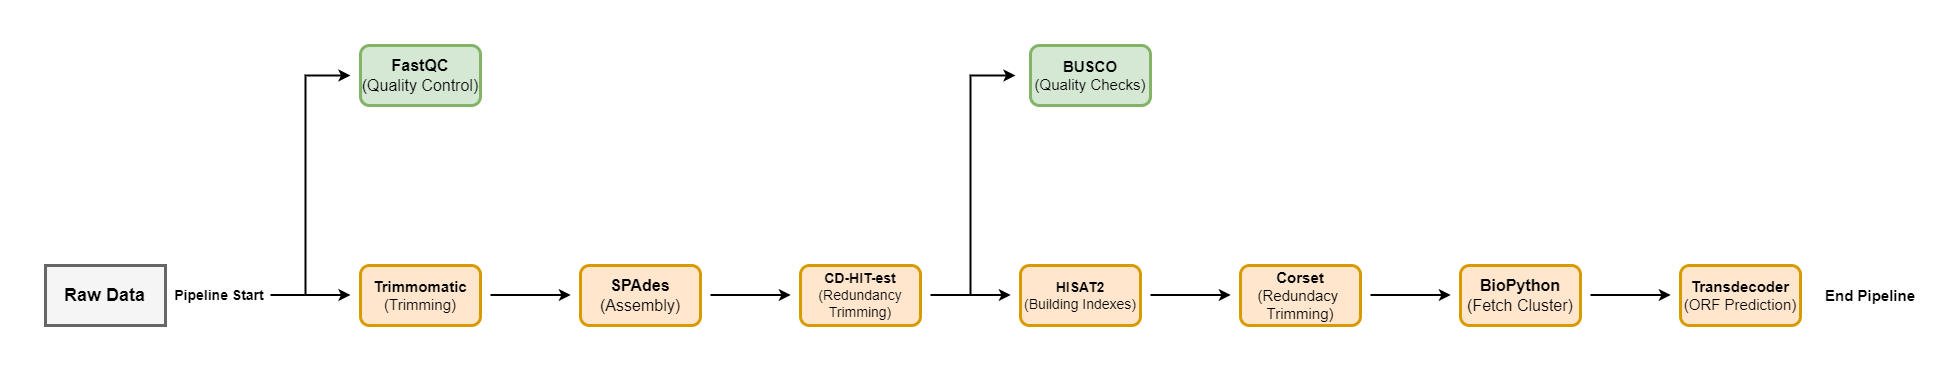

The diagram above was exported from draw.io. Its source (the exported page's mxGraphModel, read from the mxfile embedded in the PNG):
<mxGraphModel dx="2049" dy="1146" grid="1" gridSize="10" guides="1" tooltips="1" connect="1" arrows="1" fold="1" page="1" pageScale="1" pageWidth="650" pageHeight="369" math="0" shadow="0">
  <root>
    <mxCell id="0" />
    <mxCell id="1" parent="0" />
    <mxCell id="SGL_-r-HgVeRlWg7C2jw-1" value="" style="rounded=1;whiteSpace=wrap;html=1;fillColor=#ffe6cc;strokeColor=#d79b00;strokeWidth=3;" parent="1" vertex="1">
      <mxGeometry x="360" y="265" width="120" height="60" as="geometry" />
    </mxCell>
    <mxCell id="SGL_-r-HgVeRlWg7C2jw-2" value="" style="endArrow=classic;html=1;rounded=0;strokeWidth=2;" parent="1" edge="1">
      <mxGeometry width="50" height="50" relative="1" as="geometry">
        <mxPoint x="270" y="294.5" as="sourcePoint" />
        <mxPoint x="350" y="294.5" as="targetPoint" />
        <Array as="points" />
      </mxGeometry>
    </mxCell>
    <mxCell id="SGL_-r-HgVeRlWg7C2jw-3" value="&lt;font style=&quot;font-size: 15px;&quot;&gt;&lt;b&gt;Trimmomatic&lt;/b&gt;&lt;br&gt;(Trimming)&lt;/font&gt;" style="text;html=1;strokeColor=none;fillColor=none;align=center;verticalAlign=middle;whiteSpace=wrap;rounded=0;" parent="1" vertex="1">
      <mxGeometry x="370" y="265" width="100" height="60" as="geometry" />
    </mxCell>
    <mxCell id="SGL_-r-HgVeRlWg7C2jw-4" value="" style="rounded=0;whiteSpace=wrap;html=1;fillColor=#f5f5f5;fontColor=#333333;strokeColor=#666666;strokeWidth=3;" parent="1" vertex="1">
      <mxGeometry x="45" y="265" width="120" height="60" as="geometry" />
    </mxCell>
    <mxCell id="SGL_-r-HgVeRlWg7C2jw-5" value="&lt;b style=&quot;font-size: 18px;&quot;&gt;Raw Data&lt;/b&gt;" style="text;html=1;strokeColor=none;fillColor=none;align=center;verticalAlign=middle;whiteSpace=wrap;rounded=0;fontSize=18;" parent="1" vertex="1">
      <mxGeometry x="52.5" y="280" width="105" height="30" as="geometry" />
    </mxCell>
    <mxCell id="SGL_-r-HgVeRlWg7C2jw-6" value="&lt;b style=&quot;font-size: 14px;&quot;&gt;Pipeline Start&lt;/b&gt;" style="text;html=1;strokeColor=none;fillColor=none;align=center;verticalAlign=middle;whiteSpace=wrap;rounded=0;fontSize=14;" parent="1" vertex="1">
      <mxGeometry x="154" y="280" width="130" height="30" as="geometry" />
    </mxCell>
    <mxCell id="SGL_-r-HgVeRlWg7C2jw-7" value="" style="rounded=1;whiteSpace=wrap;html=1;fillColor=#d5e8d4;strokeColor=#82b366;strokeWidth=3;" parent="1" vertex="1">
      <mxGeometry x="360" y="45" width="120" height="60" as="geometry" />
    </mxCell>
    <mxCell id="SGL_-r-HgVeRlWg7C2jw-8" value="&lt;b style=&quot;font-size: 16px;&quot;&gt;FastQC&lt;/b&gt;&lt;br style=&quot;font-size: 16px;&quot;&gt;(Quality Control)" style="text;html=1;strokeColor=none;fillColor=none;align=center;verticalAlign=middle;whiteSpace=wrap;rounded=0;fontSize=16;" parent="1" vertex="1">
      <mxGeometry x="355" y="60" width="130" height="30" as="geometry" />
    </mxCell>
    <mxCell id="SGL_-r-HgVeRlWg7C2jw-9" style="edgeStyle=orthogonalEdgeStyle;rounded=0;orthogonalLoop=1;jettySize=auto;html=1;strokeWidth=2;" parent="1" edge="1">
      <mxGeometry relative="1" as="geometry">
        <mxPoint x="350" y="75" as="targetPoint" />
        <mxPoint x="305" y="295" as="sourcePoint" />
        <Array as="points">
          <mxPoint x="305" y="295" />
          <mxPoint x="305" y="75" />
        </Array>
      </mxGeometry>
    </mxCell>
    <mxCell id="SGL_-r-HgVeRlWg7C2jw-10" value="" style="endArrow=classic;html=1;rounded=0;strokeWidth=2;" parent="1" edge="1">
      <mxGeometry width="50" height="50" relative="1" as="geometry">
        <mxPoint x="490.00000000000006" y="294.5" as="sourcePoint" />
        <mxPoint x="570.34" y="294.5" as="targetPoint" />
      </mxGeometry>
    </mxCell>
    <mxCell id="SGL_-r-HgVeRlWg7C2jw-11" value="" style="rounded=1;whiteSpace=wrap;html=1;fillColor=#ffe6cc;strokeColor=#d79b00;strokeWidth=3;" parent="1" vertex="1">
      <mxGeometry x="580" y="265" width="120" height="60" as="geometry" />
    </mxCell>
    <mxCell id="SGL_-r-HgVeRlWg7C2jw-12" value="&lt;b style=&quot;font-size: 16px;&quot;&gt;SPAdes&lt;/b&gt;&lt;br style=&quot;font-size: 16px;&quot;&gt;(Assembly)" style="text;html=1;strokeColor=none;fillColor=none;align=center;verticalAlign=middle;whiteSpace=wrap;rounded=0;fontSize=16;" parent="1" vertex="1">
      <mxGeometry x="610" y="280" width="60" height="30" as="geometry" />
    </mxCell>
    <mxCell id="SGL_-r-HgVeRlWg7C2jw-13" value="" style="rounded=1;whiteSpace=wrap;html=1;fillColor=#ffe6cc;strokeColor=#d79b00;strokeWidth=3;" parent="1" vertex="1">
      <mxGeometry x="800" y="265" width="120" height="60" as="geometry" />
    </mxCell>
    <mxCell id="SGL_-r-HgVeRlWg7C2jw-15" value="&lt;b style=&quot;font-size: 14px;&quot;&gt;CD-HIT-est&lt;br style=&quot;font-size: 14px;&quot;&gt;&lt;/b&gt;(Redundancy Trimming)" style="text;html=1;strokeColor=none;fillColor=none;align=center;verticalAlign=middle;whiteSpace=wrap;rounded=0;fontSize=14;" parent="1" vertex="1">
      <mxGeometry x="810" y="275" width="100" height="40" as="geometry" />
    </mxCell>
    <mxCell id="SGL_-r-HgVeRlWg7C2jw-16" value="" style="endArrow=classic;html=1;rounded=0;strokeWidth=2;" parent="1" edge="1">
      <mxGeometry width="50" height="50" relative="1" as="geometry">
        <mxPoint x="710" y="294.5" as="sourcePoint" />
        <mxPoint x="790.34" y="294.5" as="targetPoint" />
      </mxGeometry>
    </mxCell>
    <mxCell id="SGL_-r-HgVeRlWg7C2jw-22" value="" style="rounded=1;whiteSpace=wrap;html=1;fillColor=#ffe6cc;strokeColor=#d79b00;strokeWidth=3;" parent="1" vertex="1">
      <mxGeometry x="1020" y="265" width="120" height="60" as="geometry" />
    </mxCell>
    <mxCell id="SGL_-r-HgVeRlWg7C2jw-23" value="&lt;b style=&quot;font-size: 14px;&quot;&gt;HISAT2&lt;/b&gt;&lt;br style=&quot;font-size: 14px;&quot;&gt;(Building Indexes)" style="text;html=1;strokeColor=none;fillColor=none;align=center;verticalAlign=middle;whiteSpace=wrap;rounded=0;fontSize=14;" parent="1" vertex="1">
      <mxGeometry x="1010" y="275" width="140" height="40" as="geometry" />
    </mxCell>
    <mxCell id="SGL_-r-HgVeRlWg7C2jw-27" value="&lt;b style=&quot;font-size: 15px;&quot;&gt;End Pipeline&lt;/b&gt;" style="text;html=1;strokeColor=none;fillColor=none;align=center;verticalAlign=middle;whiteSpace=wrap;rounded=0;fontSize=15;" parent="1" vertex="1">
      <mxGeometry x="1810" y="280" width="120" height="30" as="geometry" />
    </mxCell>
    <mxCell id="SGL_-r-HgVeRlWg7C2jw-29" value="" style="endArrow=classic;html=1;rounded=0;strokeWidth=2;" parent="1" edge="1">
      <mxGeometry width="50" height="50" relative="1" as="geometry">
        <mxPoint x="930" y="294.5" as="sourcePoint" />
        <mxPoint x="1010.34" y="294.5" as="targetPoint" />
      </mxGeometry>
    </mxCell>
    <mxCell id="SGL_-r-HgVeRlWg7C2jw-30" value="" style="endArrow=classic;html=1;rounded=0;strokeWidth=2;" parent="1" edge="1">
      <mxGeometry width="50" height="50" relative="1" as="geometry">
        <mxPoint x="1150" y="294.5" as="sourcePoint" />
        <mxPoint x="1230.3400000000001" y="294.5" as="targetPoint" />
      </mxGeometry>
    </mxCell>
    <mxCell id="SGL_-r-HgVeRlWg7C2jw-31" value="" style="rounded=1;whiteSpace=wrap;html=1;fillColor=#ffe6cc;strokeColor=#d79b00;strokeWidth=3;" parent="1" vertex="1">
      <mxGeometry x="1240" y="265" width="120" height="60" as="geometry" />
    </mxCell>
    <mxCell id="SGL_-r-HgVeRlWg7C2jw-33" value="" style="rounded=1;whiteSpace=wrap;html=1;fillColor=#ffe6cc;strokeColor=#d79b00;strokeWidth=3;" parent="1" vertex="1">
      <mxGeometry x="1460" y="265" width="120" height="60" as="geometry" />
    </mxCell>
    <mxCell id="SGL_-r-HgVeRlWg7C2jw-35" value="" style="endArrow=classic;html=1;rounded=0;strokeWidth=2;" parent="1" edge="1">
      <mxGeometry width="50" height="50" relative="1" as="geometry">
        <mxPoint x="1370" y="294.5" as="sourcePoint" />
        <mxPoint x="1450.3400000000001" y="294.5" as="targetPoint" />
      </mxGeometry>
    </mxCell>
    <mxCell id="SGL_-r-HgVeRlWg7C2jw-36" value="" style="rounded=1;whiteSpace=wrap;html=1;fillColor=#ffe6cc;strokeColor=#d79b00;strokeWidth=3;" parent="1" vertex="1">
      <mxGeometry x="1680" y="265" width="120" height="60" as="geometry" />
    </mxCell>
    <mxCell id="SGL_-r-HgVeRlWg7C2jw-38" value="" style="endArrow=classic;html=1;rounded=0;strokeWidth=2;" parent="1" edge="1">
      <mxGeometry width="50" height="50" relative="1" as="geometry">
        <mxPoint x="1590" y="294.5" as="sourcePoint" />
        <mxPoint x="1670.3400000000001" y="294.5" as="targetPoint" />
      </mxGeometry>
    </mxCell>
    <mxCell id="SGL_-r-HgVeRlWg7C2jw-18" value="&lt;b style=&quot;font-size: 15px;&quot;&gt;Corset&lt;/b&gt;&lt;br style=&quot;font-size: 15px;&quot;&gt;(Redundacy&amp;nbsp;&lt;br style=&quot;font-size: 15px;&quot;&gt;Trimming)" style="text;html=1;strokeColor=none;fillColor=none;align=center;verticalAlign=middle;whiteSpace=wrap;rounded=0;fontSize=15;" parent="1" vertex="1">
      <mxGeometry x="1250" y="275" width="100" height="40" as="geometry" />
    </mxCell>
    <mxCell id="SGL_-r-HgVeRlWg7C2jw-21" value="&lt;b style=&quot;font-size: 16px;&quot;&gt;BioPython&lt;/b&gt;&lt;br style=&quot;font-size: 16px;&quot;&gt;(Fetch Cluster)" style="text;html=1;strokeColor=none;fillColor=none;align=center;verticalAlign=middle;whiteSpace=wrap;rounded=0;fontSize=16;" parent="1" vertex="1">
      <mxGeometry x="1455" y="275" width="130" height="40" as="geometry" />
    </mxCell>
    <mxCell id="SGL_-r-HgVeRlWg7C2jw-26" value="&lt;b style=&quot;font-size: 15px;&quot;&gt;Transdecoder&lt;/b&gt;&lt;br style=&quot;font-size: 15px;&quot;&gt;(ORF Prediction)" style="text;html=1;strokeColor=none;fillColor=none;align=center;verticalAlign=middle;whiteSpace=wrap;rounded=0;fontSize=15;" parent="1" vertex="1">
      <mxGeometry x="1675" y="275" width="130" height="40" as="geometry" />
    </mxCell>
    <mxCell id="SGL_-r-HgVeRlWg7C2jw-40" style="edgeStyle=orthogonalEdgeStyle;rounded=0;orthogonalLoop=1;jettySize=auto;html=1;strokeWidth=2;" parent="1" edge="1">
      <mxGeometry relative="1" as="geometry">
        <mxPoint x="1015" y="75" as="targetPoint" />
        <mxPoint x="970" y="295" as="sourcePoint" />
        <Array as="points">
          <mxPoint x="970" y="295" />
          <mxPoint x="970" y="75" />
        </Array>
      </mxGeometry>
    </mxCell>
    <mxCell id="SGL_-r-HgVeRlWg7C2jw-41" value="" style="rounded=1;whiteSpace=wrap;html=1;fillColor=#d5e8d4;strokeColor=#82b366;strokeWidth=3;" parent="1" vertex="1">
      <mxGeometry x="1030" y="45" width="120" height="60" as="geometry" />
    </mxCell>
    <mxCell id="SGL_-r-HgVeRlWg7C2jw-43" value="&lt;b style=&quot;font-size: 15px;&quot;&gt;BUSCO&lt;/b&gt;&lt;br style=&quot;font-size: 15px;&quot;&gt;(Quality Checks)" style="text;html=1;strokeColor=none;fillColor=none;align=center;verticalAlign=middle;whiteSpace=wrap;rounded=0;fontSize=15;" parent="1" vertex="1">
      <mxGeometry x="1025" y="55" width="130" height="40" as="geometry" />
    </mxCell>
  </root>
</mxGraphModel>